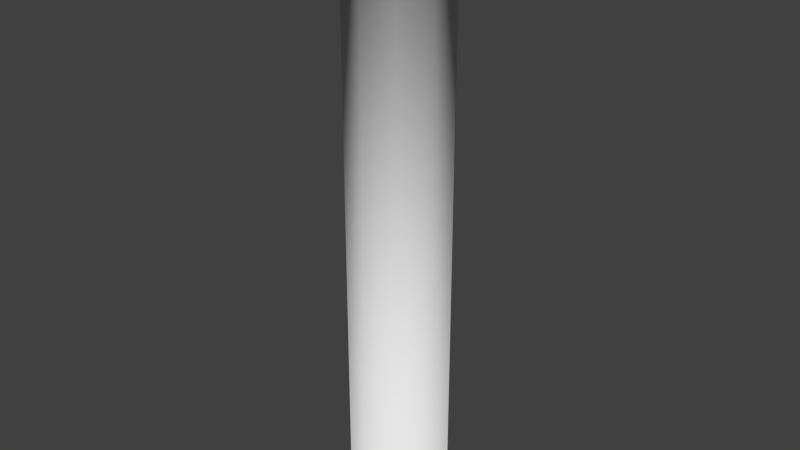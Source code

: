 # Source: pipe_open.blend  (saved by Blender 2.68.0; exported with 4.5.12 LTS)
import bpy
from mathutils import Matrix  # noqa: F401  (used for matrix-valued properties, if any)

bpy.ops.wm.read_factory_settings(use_empty=True)
scene = bpy.context.scene
scene.name = 'Scene'

# ---- collections
col_collection_1 = bpy.data.collections.new('Collection 1'); scene.collection.children.link(col_collection_1)

# ---- world
world_world = bpy.data.worlds.new('World'); scene.world = world_world
world_world.color = (0.05088, 0.05088, 0.05088)
world_world.use_sun_shadow = False
world_world.sun_shadow_jitter_overblur = 0.0
world_world.cycles.sampling_method = 'MANUAL'
world_world.cycles.sample_map_resolution = 256

# ---- meshes
me_cylinder = bpy.data.meshes.new('Cylinder')
me_cylinder.from_pydata([(0.0, 1.0, -6.0), (0.0, 1.0, 5.0), (0.5878, 0.809, -6.0), (0.5878, 0.809, 5.0), (0.9511, 0.309, -6.0), (0.9511, 0.309, 5.0), (0.9511, -0.309, -6.0), (0.9511, -0.309, 5.0), (0.5878, -0.809, -6.0), (0.5878, -0.809, 5.0), (-8.742e-08, -1.0, -6.0), (-8.742e-08, -1.0, 5.0), (-0.5878, -0.809, -6.0), (-0.5878, -0.809, 5.0), (-0.9511, -0.309, -6.0), (-0.9511, -0.309, 5.0), (-0.9511, 0.309, -6.0), (-0.9511, 0.309, 5.0), (-0.5878, 0.809, -6.0), (-0.5878, 0.809, 5.0), (1.605e-09, 1.3, 5.1), (0.7641, 1.052, 5.1), (1.236, 0.4017, 5.1), (1.236, -0.4017, 5.1), (0.7641, -1.052, 5.1), (-1.12e-07, -1.3, 5.1), (-0.7641, -1.052, 5.1), (-1.236, -0.4017, 5.1), (-1.236, 0.4017, 5.1), (-0.7641, 1.052, 5.1), (1.605e-09, 1.3, 5.4), (0.7641, 1.052, 5.4), (1.236, 0.4017, 5.4), (1.236, -0.4017, 5.4), (0.7641, -1.052, 5.4), (-1.12e-07, -1.3, 5.4), (-0.7641, -1.052, 5.4), (-1.236, -0.4017, 5.4), (-1.236, 0.4017, 5.4), (-0.7641, 1.052, 5.4), (-0.7641, 1.052, -6.1), (-1.236, 0.4017, -6.1), (-1.236, -0.4017, -6.1), (-0.7641, -1.052, -6.1), (-1.154e-07, -1.3, -6.1), (0.7641, -1.052, -6.1), (1.236, -0.4017, -6.1), (1.236, 0.4017, -6.1), (0.7641, 1.052, -6.1), (-1.788e-09, 1.3, -6.1), (-0.7641, 1.052, -6.4), (-1.236, 0.4017, -6.4), (-1.236, -0.4017, -6.4), (-0.7641, -1.052, -6.4), (-1.154e-07, -1.3, -6.4), (0.7641, -1.052, -6.4), (1.236, -0.4017, -6.4), (1.236, 0.4017, -6.4), (0.7641, 1.052, -6.4), (-1.788e-09, 1.3, -6.4), (2.282e-09, 0.9, -6.0), (2.282e-09, 0.9, 5.0), (0.529, 0.7281, -6.0), (0.529, 0.7281, 5.0), (0.856, 0.2781, -6.0), (0.856, 0.2781, 5.0), (0.856, -0.2781, -6.0), (0.856, -0.2781, 5.0), (0.529, -0.7281, -6.0), (0.529, -0.7281, 5.0), (-7.64e-08, -0.9, -6.0), (-7.64e-08, -0.9, 5.0), (-0.529, -0.7281, -6.0), (-0.529, -0.7281, 5.0), (-0.856, -0.2781, -6.0), (-0.856, -0.2781, 5.0), (-0.856, 0.2781, -6.0), (-0.856, 0.2781, 5.0), (-0.529, 0.7281, -6.0), (-0.529, 0.7281, 5.0), (3.727e-09, 1.17, 5.1), (0.6877, 0.9466, 5.1), (1.113, 0.3615, 5.1), (1.113, -0.3615, 5.1), (0.6877, -0.9466, 5.1), (-9.856e-08, -1.17, 5.1), (-0.6877, -0.9465, 5.1), (-1.113, -0.3616, 5.1), (-1.113, 0.3616, 5.1), (-0.6877, 0.9466, 5.1), (3.727e-09, 1.17, 5.4), (0.6877, 0.9466, 5.4), (1.113, 0.3615, 5.4), (1.113, -0.3615, 5.4), (0.6877, -0.9466, 5.4), (-9.856e-08, -1.17, 5.4), (-0.6877, -0.9465, 5.4), (-1.113, -0.3616, 5.4), (-1.113, 0.3616, 5.4), (-0.6877, 0.9466, 5.4), (-0.6877, 0.9466, -6.1), (-1.113, 0.3616, -6.1), (-1.113, -0.3616, -6.1), (-0.6877, -0.9465, -6.1), (-1.016e-07, -1.17, -6.1), (0.6877, -0.9466, -6.1), (1.113, -0.3615, -6.1), (1.113, 0.3615, -6.1), (0.6877, 0.9465, -6.1), (6.725e-10, 1.17, -6.1), (-0.6877, 0.9466, -6.4), (-1.113, 0.3616, -6.4), (-1.113, -0.3616, -6.4), (-0.6877, -0.9465, -6.4), (-1.016e-07, -1.17, -6.4), (0.6877, -0.9466, -6.4), (1.113, -0.3615, -6.4), (1.113, 0.3615, -6.4), (0.6877, 0.9465, -6.4), (6.725e-10, 1.17, -6.4)], [], [(0, 2, 3, 1), (2, 4, 5, 3), (4, 6, 7, 5), (6, 8, 9, 7), (8, 10, 11, 9), (10, 12, 13, 11), (12, 14, 15, 13), (14, 16, 17, 15), (1, 20, 29, 19), (18, 0, 1, 19), (16, 18, 19, 17), (44, 54, 53, 43), (26, 36, 35, 25), (17, 28, 27, 15), (13, 26, 25, 11), (9, 24, 23, 7), (5, 22, 21, 3), (3, 21, 20, 1), (19, 29, 28, 17), (15, 27, 26, 13), (11, 25, 24, 9), (7, 23, 22, 5), (60, 61, 63, 62), (27, 37, 36, 26), (21, 31, 30, 20), (28, 38, 37, 27), (22, 32, 31, 21), (29, 39, 38, 28), (23, 33, 32, 22), (20, 30, 39, 29), (24, 34, 33, 23), (25, 35, 34, 24), (10, 44, 43, 12), (14, 42, 41, 16), (18, 40, 49, 0), (4, 47, 46, 6), (8, 45, 44, 10), (12, 43, 42, 14), (16, 41, 40, 18), (0, 49, 48, 2), (2, 48, 47, 4), (6, 46, 45, 8), (45, 55, 54, 44), (46, 56, 55, 45), (40, 50, 59, 49), (47, 57, 56, 46), (41, 51, 50, 40), (48, 58, 57, 47), (42, 52, 51, 41), (49, 59, 58, 48), (43, 53, 52, 42), (62, 63, 65, 64), (64, 65, 67, 66), (66, 67, 69, 68), (68, 69, 71, 70), (70, 71, 73, 72), (72, 73, 75, 74), (74, 75, 77, 76), (61, 79, 89, 80), (78, 79, 61, 60), (76, 77, 79, 78), (104, 103, 113, 114), (86, 85, 95, 96), (77, 75, 87, 88), (73, 71, 85, 86), (69, 67, 83, 84), (65, 63, 81, 82), (63, 61, 80, 81), (79, 77, 88, 89), (75, 73, 86, 87), (71, 69, 84, 85), (67, 65, 82, 83), (87, 86, 96, 97), (81, 80, 90, 91), (88, 87, 97, 98), (82, 81, 91, 92), (89, 88, 98, 99), (83, 82, 92, 93), (80, 89, 99, 90), (84, 83, 93, 94), (85, 84, 94, 95), (70, 72, 103, 104), (74, 76, 101, 102), (78, 60, 109, 100), (64, 66, 106, 107), (68, 70, 104, 105), (72, 74, 102, 103), (76, 78, 100, 101), (60, 62, 108, 109), (62, 64, 107, 108), (66, 68, 105, 106), (105, 104, 114, 115), (106, 105, 115, 116), (100, 109, 119, 110), (107, 106, 116, 117), (101, 100, 110, 111), (108, 107, 117, 118), (102, 101, 111, 112), (109, 108, 118, 119), (103, 102, 112, 113), (58, 59, 119, 118), (53, 54, 114, 113), (38, 39, 99, 98), (33, 34, 94, 93), (54, 55, 115, 114), (39, 30, 90, 99), (59, 50, 110, 119), (34, 35, 95, 94), (55, 56, 116, 115), (50, 51, 111, 110), (35, 36, 96, 95), (30, 31, 91, 90), (56, 57, 117, 116), (51, 52, 112, 111), (36, 37, 97, 96), (31, 32, 92, 91), (57, 58, 118, 117), (52, 53, 113, 112), (37, 38, 98, 97), (32, 33, 93, 92)])
me_cylinder.polygons.foreach_set('use_smooth', [True] * 120)
me_cylinder.use_remesh_preserve_volume = False
me_cylinder.use_remesh_preserve_attributes = False
me_cylinder.use_mirror_vertex_groups = False
me_cylinder.update()

# ---- objects
ob_cylinder = bpy.data.objects.new('Cylinder', me_cylinder)

# ---- transforms, parenting, visibility, modifiers, constraints
ob_cylinder.location = (0.0, 0.0, 0.0)
ob_cylinder.lineart.crease_threshold = 0.0

# ---- collection membership
col_collection_1.objects.link(ob_cylinder)

# ---- scene / render settings (as saved in the file)
scene.frame_start = 1; scene.frame_end = 250; scene.frame_set(1)
scene.render.engine = 'BLENDER_EEVEE_NEXT'
scene.render.image_settings.color_mode = 'RGB'
scene.render.image_settings.compression = 90
scene.render.resolution_percentage = 50
scene.render.dither_intensity = 0.0
scene.cycles.use_denoising = False
scene.cycles.samples = 10
scene.cycles.sampling_pattern = 'TABULATED_SOBOL'
scene.cycles.light_sampling_threshold = 0.0
scene.cycles.use_adaptive_sampling = False
scene.cycles.use_light_tree = False
scene.cycles.blur_glossy = 0.0
scene.cycles.volume_bounces = 1
scene.cycles.pixel_filter_type = 'GAUSSIAN'
scene.cycles.sample_clamp_indirect = 0.0
scene.view_settings.view_transform = 'Standard'
bpy.context.view_layer.update()

# ---- added for rendering (the .blend has no active camera and no usable light): camera, sun
cam_auto = bpy.data.cameras.new('AutoCamera')
cam_auto.lens = 50.0
cam_auto.sensor_width = 36.0
cam_auto.clip_end = 1000.0
ob_auto_camera = bpy.data.objects.new('AutoCamera', cam_auto)
scene.collection.objects.link(ob_auto_camera)
ob_auto_camera.location = (11.4112, -13.6935, 8.62898)
ob_auto_camera.rotation_euler = (1.09748, -7.21219e-08, 0.694738)
scene.camera = ob_auto_camera
light_auto_sun = bpy.data.lights.new('AutoSun', 'SUN')
light_auto_sun.energy = 3.0
light_auto_sun.angle = 0.0523599
ob_auto_sun = bpy.data.objects.new('AutoSun', light_auto_sun)
scene.collection.objects.link(ob_auto_sun)
ob_auto_sun.rotation_euler = (0.872665, 0.174533, 0.523599)
bpy.context.view_layer.update()
